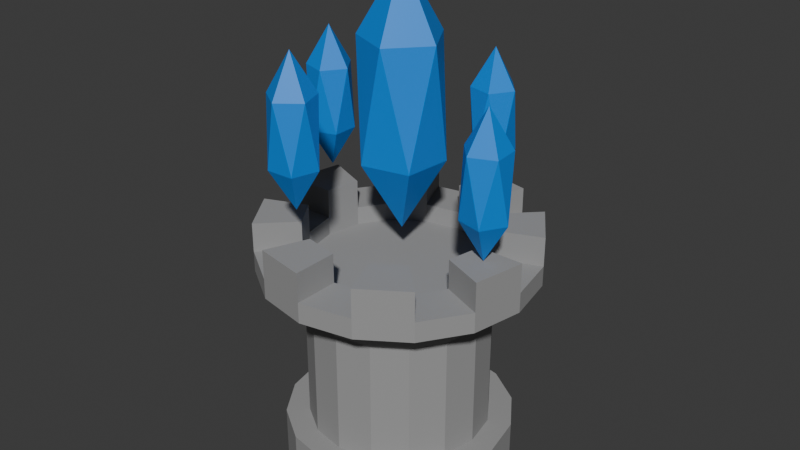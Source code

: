 # Source: wizard_tower.blend  (saved by Blender 4.0.36; exported with 4.5.12 LTS)
import bpy
from mathutils import Matrix  # noqa: F401  (used for matrix-valued properties, if any)

bpy.ops.wm.read_factory_settings(use_empty=True)
scene = bpy.context.scene
scene.name = 'Scene'

# ---- collections
col_collection = bpy.data.collections.new('Collection'); scene.collection.children.link(col_collection)

# ---- materials (node trees are filled in below, after node groups)
mat_material_002 = bpy.data.materials.new('Material.002')
mat_material_002.use_transparent_shadow = False
mat_material_001 = bpy.data.materials.new('Material.001')
mat_material_001.use_transparent_shadow = False

# ---- material node trees
mat_material_002.use_nodes = True; mat_material_002.node_tree.nodes.clear()
_N = mat_material_002.node_tree.nodes; _L = mat_material_002.node_tree.links
n0 = _N.new('ShaderNodeBsdfPrincipled'); n0.name = 'Principled BSDF'; n0.location = (10, 300)
n0.inputs[0].default_value = (0.3279, 0.3279, 0.3279, 1.0)
n0.inputs[2].default_value = 0.3268
n0.inputs[3].default_value = 1.0
n1 = _N.new('ShaderNodeOutputMaterial'); n1.name = 'Material Output'; n1.location = (300, 300)
_L.new(n0.outputs[0], n1.inputs[0])
n1.is_active_output = True
mat_material_001.use_nodes = True; mat_material_001.node_tree.nodes.clear()
_N = mat_material_001.node_tree.nodes; _L = mat_material_001.node_tree.links
n0 = _N.new('ShaderNodeBsdfPrincipled'); n0.name = 'Principled BSDF'; n0.location = (10, 300)
n0.inputs[0].default_value = (0.0006096, 0.2436, 0.8006, 1.0)
n0.inputs[3].default_value = 1.45
n0.inputs[27].default_value = (0.16, 0.3282, 1.0, 1.0)
n1 = _N.new('ShaderNodeOutputMaterial'); n1.name = 'Material Output'; n1.location = (300, 300)
_L.new(n0.outputs[0], n1.inputs[0])
n1.is_active_output = True

# ---- world
world_world = bpy.data.worlds.new('World'); scene.world = world_world
world_world.use_nodes = True; world_world.node_tree.nodes.clear()
_N = world_world.node_tree.nodes; _L = world_world.node_tree.links
n0 = _N.new('ShaderNodeOutputWorld'); n0.name = 'World Output'; n0.location = (300, 300)
n1 = _N.new('ShaderNodeBackground'); n1.name = 'Background'; n1.location = (10, 300)
n1.inputs[0].default_value = (0.05088, 0.05088, 0.05088, 1.0)
_L.new(n1.outputs[0], n0.inputs[0])
n0.is_active_output = True
world_world.color = (0.05088, 0.05088, 0.05088)
world_world.use_sun_shadow = False
world_world.sun_shadow_jitter_overblur = 0.0

# ---- meshes
me_cylinder = bpy.data.meshes.new('Cylinder')
me_cylinder.from_pydata([(1.816e-08, 3.018, -0.6526), (2.76e-08, 2.397, 0.6526), (1.155, 2.788, -0.6526), (0.9173, 2.214, 0.6526), (2.134, 2.134, -0.6526), (1.695, 1.695, 0.6526), (2.788, 1.155, -0.6526), (2.214, 0.9173, 0.6526), (3.018, 7.089e-09, -0.6526), (2.397, 7.089e-09, 0.6526), (2.788, -1.155, -0.6526), (2.214, -0.9173, 0.6526), (2.134, -2.134, -0.6526), (1.695, -1.695, 0.6526), (1.155, -2.788, -0.6526), (0.9173, -2.214, 0.6526), (1.816e-08, -3.018, -0.6526), (2.76e-08, -2.397, 0.6526), (-1.155, -2.788, -0.6526), (-0.9172, -2.214, 0.6526), (-2.134, -2.134, -0.6526), (-1.695, -1.695, 0.6526), (-2.788, -1.155, -0.6526), (-2.214, -0.9173, 0.6526), (-3.018, 7.089e-09, -0.6526), (-2.397, 7.089e-09, 0.6526), (-2.788, 1.155, -0.6526), (-2.214, 0.9173, 0.6526), (-2.134, 2.134, -0.6526), (-1.695, 1.695, 0.6526), (-1.155, 2.788, -0.6526), (-0.9172, 2.214, 0.6526), (1.155, 2.788, 0.6526), (1.816e-08, 3.018, 0.6526), (2.134, 2.134, 0.6526), (2.788, 1.155, 0.6526), (3.018, 7.089e-09, 0.6526), (2.788, -1.155, 0.6526), (2.134, -2.134, 0.6526), (1.155, -2.788, 0.6526), (1.816e-08, -3.018, 0.6526), (-1.155, -2.788, 0.6526), (-2.134, -2.134, 0.6526), (-2.788, -1.155, 0.6526), (-3.018, 7.089e-09, 0.6526), (-2.788, 1.155, 0.6526), (-2.134, 2.134, 0.6526), (-1.155, 2.788, 0.6526), (0.9173, 2.214, 4.922), (2.76e-08, 2.397, 4.922), (1.695, 1.695, 4.922), (2.214, 0.9173, 4.922), (2.397, 7.089e-09, 4.922), (2.214, -0.9173, 4.922), (1.695, -1.695, 4.922), (0.9173, -2.214, 4.922), (2.76e-08, -2.397, 4.922), (-0.9172, -2.214, 4.922), (-1.695, -1.695, 4.922), (-2.214, -0.9173, 4.922), (-2.397, 7.089e-09, 4.922), (-2.214, 0.9173, 4.922), (-1.695, 1.695, 4.922), (-0.9172, 2.214, 4.922), (1.376, 3.323, 4.922), (1.904e-08, 3.597, 4.922), (2.543, 2.543, 4.922), (3.323, 1.376, 4.922), (3.597, 1.064e-08, 4.922), (3.323, -1.376, 4.922), (2.543, -2.543, 4.922), (1.376, -3.323, 4.922), (1.904e-08, -3.597, 4.922), (-1.376, -3.323, 4.922), (-2.543, -2.543, 4.922), (-3.323, -1.376, 4.922), (-3.597, 1.064e-08, 4.922), (-3.323, 1.376, 4.922), (-2.543, 2.543, 4.922), (-1.376, 3.323, 4.922), (0.9173, 2.214, 5.456), (2.76e-08, 2.397, 5.456), (1.695, 1.695, 5.456), (2.214, 0.9173, 5.456), (2.397, 7.089e-09, 5.456), (2.214, -0.9173, 5.456), (1.695, -1.695, 5.456), (0.9173, -2.214, 5.456), (2.76e-08, -2.397, 5.456), (-0.9172, -2.214, 5.456), (-1.695, -1.695, 5.456), (-2.214, -0.9173, 5.456), (-2.397, 7.089e-09, 5.456), (-2.214, 0.9173, 5.456), (-1.695, 1.695, 5.456), (-0.9172, 2.214, 5.456), (1.376, 3.323, 5.456), (1.904e-08, 3.597, 5.456), (2.543, 2.543, 5.456), (3.323, 1.376, 5.456), (3.597, 1.064e-08, 5.456), (3.323, -1.376, 5.456), (2.543, -2.543, 5.456), (1.376, -3.323, 5.456), (1.904e-08, -3.597, 5.456), (-1.376, -3.323, 5.456), (-2.543, -2.543, 5.456), (-3.323, -1.376, 5.456), (-3.597, 1.064e-08, 5.456), (-3.323, 1.376, 5.456), (-2.543, 2.543, 5.456), (-1.376, 3.323, 5.456), (0.9173, 2.214, 6.225), (2.76e-08, 2.397, 6.225), (2.214, 0.9173, 6.225), (1.695, 1.695, 6.225), (2.214, -0.9173, 6.225), (2.397, 7.089e-09, 6.225), (0.9173, -2.214, 6.225), (1.695, -1.695, 6.225), (-0.9172, -2.214, 6.225), (2.76e-08, -2.397, 6.225), (-2.214, -0.9173, 6.225), (-1.695, -1.695, 6.225), (-2.214, 0.9173, 6.225), (-2.397, 7.089e-09, 6.225), (-0.9172, 2.214, 6.225), (-1.695, 1.695, 6.225), (1.376, 3.323, 6.225), (1.904e-08, 3.597, 6.225), (3.323, 1.376, 6.225), (2.543, 2.543, 6.225), (3.323, -1.376, 6.225), (3.597, 1.064e-08, 6.225), (1.376, -3.323, 6.225), (2.543, -2.543, 6.225), (-1.376, -3.323, 6.225), (1.904e-08, -3.597, 6.225), (-3.323, -1.376, 6.225), (-2.543, -2.543, 6.225), (-3.323, 1.376, 6.225), (-3.597, 1.064e-08, 6.225), (-1.376, 3.323, 6.225), (-2.543, 2.543, 6.225), (0.9173, 2.214, 3.966), (2.76e-08, 2.397, 3.966), (1.695, 1.695, 3.966), (2.214, 0.9173, 3.966), (2.397, 7.089e-09, 3.966), (2.214, -0.9173, 3.966), (1.695, -1.695, 3.966), (0.9173, -2.214, 3.966), (2.76e-08, -2.397, 3.966), (-0.9172, -2.214, 3.966), (-1.695, -1.695, 3.966), (-2.214, -0.9173, 3.966), (-2.397, 7.089e-09, 3.966), (-2.214, 0.9173, 3.966), (-1.695, 1.695, 3.966), (-0.9172, 2.214, 3.966), (1.154, 2.785, 4.677), (-8.934e-09, 3.014, 4.677), (2.132, 2.132, 4.677), (2.785, 1.154, 4.677), (3.014, 8.915e-09, 4.677), (2.785, -1.154, 4.677), (2.132, -2.132, 4.677), (1.154, -2.785, 4.677), (-8.934e-09, -3.014, 4.677), (-1.154, -2.785, 4.677), (-2.132, -2.132, 4.677), (-2.785, -1.154, 4.677), (-3.014, 8.915e-09, 4.677), (-2.785, 1.154, 4.677), (-2.132, 2.132, 4.677), (-1.154, 2.785, 4.677), (1.154, 2.785, 4.968), (1.063e-09, 3.014, 4.968), (2.132, 2.132, 4.968), (2.785, 1.154, 4.968), (3.014, 8.915e-09, 4.968), (2.785, -1.154, 4.968), (2.132, -2.132, 4.968), (1.154, -2.785, 4.968), (1.063e-09, -3.014, 4.968), (-1.154, -2.785, 4.968), (-2.132, -2.132, 4.968), (-2.785, -1.154, 4.968), (-3.014, 8.915e-09, 4.968), (-2.785, 1.154, 4.968), (-2.132, 2.132, 4.968), (-1.154, 2.785, 4.968), (0.6155, 2.92, 6.231), (0.01904, 2.886, 7.265), (0.3992, 3.477, 7.265), (1.078, 3.297, 7.265), (1.118, 2.596, 7.265), (0.4632, 2.342, 7.265), (0.1132, 3.243, 8.939), (0.7679, 3.497, 8.939), (1.212, 2.953, 8.939), (0.8318, 2.363, 8.939), (0.1527, 2.542, 8.939), (0.6155, 2.92, 9.973), (-2.789, 0.6121, 6.677), (-2.306, 0.261, 7.711), (-2.974, 0.04394, 7.711), (-3.386, 0.6121, 7.711), (-2.974, 1.18, 7.711), (-2.306, 0.9633, 7.711), (-2.604, 0.04394, 9.385), (-3.272, 0.261, 9.385), (-3.272, 0.9633, 9.385), (-2.604, 1.18, 9.385), (-2.192, 0.6121, 9.385), (-2.789, 0.6121, 10.42), (2.875, -0.5046, 6.25), (3.011, 0.07699, 7.284), (3.47, -0.4549, 7.284), (3.106, -1.055, 7.284), (2.422, -0.8948, 7.284), (2.364, -0.1949, 7.284), (3.327, -0.1144, 8.958), (3.385, -0.8143, 8.958), (2.738, -1.086, 8.958), (2.279, -0.5544, 8.958), (2.643, 0.04624, 8.958), (2.875, -0.5046, 9.992), (-0.5747, -2.938, 7.377), (-0.0128, -2.735, 8.411), (-0.2081, -3.409, 8.411), (-0.91, -3.432, 8.411), (-1.149, -2.772, 8.411), (-0.5941, -2.341, 8.411), (-0.0008371, -3.104, 10.09), (-0.5554, -3.535, 10.09), (-1.137, -3.141, 10.09), (-0.9414, -2.466, 10.09), (-0.2394, -2.443, 10.09), (-0.5747, -2.938, 11.12), (0.08062, -0.02278, 6.004), (-0.3465, -1.002, 7.853), (-0.9824, 0.08093, 7.853), (-0.1492, 1.02, 7.853), (1.002, 0.5181, 7.853), (0.8796, -0.7315, 7.853), (-0.8403, -0.5637, 10.84), (-0.7184, 0.6859, 10.84), (0.5077, 0.9561, 10.84), (1.144, -0.1265, 10.84), (0.3105, -1.066, 10.84), (0.08062, -0.02278, 12.69)], [], [(0, 33, 32, 2), (2, 32, 34, 4), (4, 34, 35, 6), (6, 35, 36, 8), (8, 36, 37, 10), (10, 37, 38, 12), (12, 38, 39, 14), (14, 39, 40, 16), (16, 40, 41, 18), (18, 41, 42, 20), (20, 42, 43, 22), (22, 43, 44, 24), (24, 44, 45, 26), (26, 45, 46, 28), (31, 29, 62, 63), (28, 46, 47, 30), (30, 47, 33, 0), (0, 2, 4, 6, 8, 10, 12, 14, 16, 18, 20, 22, 24, 26, 28, 30), (1, 3, 32, 33), (3, 5, 34, 32), (5, 7, 35, 34), (7, 9, 36, 35), (9, 11, 37, 36), (11, 13, 38, 37), (13, 15, 39, 38), (15, 17, 40, 39), (17, 19, 41, 40), (19, 21, 42, 41), (21, 23, 43, 42), (23, 25, 44, 43), (25, 27, 45, 44), (27, 29, 46, 45), (29, 31, 47, 46), (31, 1, 33, 47), (48, 49, 81, 80), (17, 15, 55, 56), (3, 1, 49, 48), (1, 31, 63, 49), (19, 17, 56, 57), (5, 3, 48, 50), (21, 19, 57, 58), (7, 5, 50, 51), (23, 21, 58, 59), (9, 7, 51, 52), (25, 23, 59, 60), (11, 9, 52, 53), (27, 25, 60, 61), (13, 11, 53, 54), (29, 27, 61, 62), (15, 13, 54, 55), (64, 65, 79, 78, 77, 76, 75, 74, 73, 72, 71, 70, 69, 68, 67, 66), (72, 73, 105, 104), (62, 61, 93, 94), (71, 72, 104, 103), (61, 60, 92, 93), (70, 71, 103, 102), (60, 59, 91, 92), (69, 70, 102, 101), (59, 58, 90, 91), (68, 69, 101, 100), (58, 57, 89, 90), (67, 68, 100, 99), (57, 56, 88, 89), (66, 67, 99, 98), (56, 55, 87, 88), (79, 65, 97, 111), (90, 106, 139, 123), (88, 87, 103, 104), (106, 107, 138, 139), (81, 95, 111, 97), (82, 98, 131, 115), (82, 80, 96, 98), (90, 89, 105, 106), (93, 92, 125, 124), (105, 89, 120, 136), (84, 83, 99, 100), (92, 91, 107, 108), (104, 105, 136, 137), (96, 80, 112, 128), (86, 85, 101, 102), (94, 93, 109, 110), (91, 90, 123, 122), (63, 62, 94, 95), (73, 74, 106, 105), (50, 48, 80, 82), (49, 63, 95, 81), (74, 75, 107, 106), (51, 50, 82, 83), (75, 76, 108, 107), (52, 51, 83, 84), (76, 77, 109, 108), (53, 52, 84, 85), (77, 78, 110, 109), (54, 53, 85, 86), (65, 64, 96, 97), (78, 79, 111, 110), (55, 54, 86, 87), (64, 66, 98, 96), (126, 127, 143, 142), (112, 113, 129, 128), (120, 121, 137, 136), (114, 115, 131, 130), (122, 123, 139, 138), (116, 117, 133, 132), (124, 125, 141, 140), (118, 119, 135, 134), (80, 81, 113, 112), (95, 94, 127, 126), (99, 83, 114, 130), (108, 109, 140, 141), (107, 91, 122, 138), (83, 82, 115, 114), (97, 96, 128, 129), (84, 100, 133, 117), (110, 111, 142, 143), (92, 108, 141, 125), (85, 84, 117, 116), (98, 99, 130, 131), (101, 85, 116, 132), (94, 110, 143, 127), (109, 93, 124, 140), (87, 86, 119, 118), (111, 95, 126, 142), (100, 101, 132, 133), (86, 102, 135, 119), (103, 87, 118, 134), (89, 88, 121, 120), (88, 104, 137, 121), (102, 103, 134, 135), (81, 97, 129, 113), (62, 63, 159, 158), (55, 56, 152, 151), (48, 49, 145, 144), (63, 49, 145, 159), (56, 57, 153, 152), (48, 50, 146, 144), (57, 58, 154, 153), (50, 51, 147, 146), (58, 59, 155, 154), (51, 52, 148, 147), (59, 60, 156, 155), (52, 53, 149, 148), (60, 61, 157, 156), (53, 54, 150, 149), (61, 62, 158, 157), (54, 55, 151, 150), (159, 158, 174, 175), (173, 172, 188, 189), (152, 151, 167, 168), (144, 145, 161, 160), (145, 159, 175, 161), (153, 152, 168, 169), (146, 144, 160, 162), (154, 153, 169, 170), (147, 146, 162, 163), (155, 154, 170, 171), (148, 147, 163, 164), (156, 155, 171, 172), (149, 148, 164, 165), (157, 156, 172, 173), (150, 149, 165, 166), (158, 157, 173, 174), (151, 150, 166, 167), (176, 177, 191, 190, 189, 188, 187, 186, 185, 184, 183, 182, 181, 180, 179, 178), (166, 165, 181, 182), (174, 173, 189, 190), (167, 166, 182, 183), (175, 174, 190, 191), (168, 167, 183, 184), (160, 161, 177, 176), (161, 175, 191, 177), (169, 168, 184, 185), (162, 160, 176, 178), (170, 169, 185, 186), (163, 162, 178, 179), (171, 170, 186, 187), (164, 163, 179, 180), (172, 171, 187, 188), (165, 164, 180, 181), (192, 193, 194), (193, 192, 197), (192, 194, 195), (192, 195, 196), (192, 196, 197), (193, 197, 202), (194, 193, 198), (195, 194, 199), (196, 195, 200), (197, 196, 201), (193, 202, 198), (194, 198, 199), (195, 199, 200), (196, 200, 201), (197, 201, 202), (198, 202, 203), (199, 198, 203), (200, 199, 203), (201, 200, 203), (202, 201, 203), (204, 205, 206), (205, 204, 209), (204, 206, 207), (204, 207, 208), (204, 208, 209), (205, 209, 214), (206, 205, 210), (207, 206, 211), (208, 207, 212), (209, 208, 213), (205, 214, 210), (206, 210, 211), (207, 211, 212), (208, 212, 213), (209, 213, 214), (210, 214, 215), (211, 210, 215), (212, 211, 215), (213, 212, 215), (214, 213, 215), (216, 217, 218), (217, 216, 221), (216, 218, 219), (216, 219, 220), (216, 220, 221), (217, 221, 226), (218, 217, 222), (219, 218, 223), (220, 219, 224), (221, 220, 225), (217, 226, 222), (218, 222, 223), (219, 223, 224), (220, 224, 225), (221, 225, 226), (222, 226, 227), (223, 222, 227), (224, 223, 227), (225, 224, 227), (226, 225, 227), (228, 229, 230), (229, 228, 233), (228, 230, 231), (228, 231, 232), (228, 232, 233), (229, 233, 238), (230, 229, 234), (231, 230, 235), (232, 231, 236), (233, 232, 237), (229, 238, 234), (230, 234, 235), (231, 235, 236), (232, 236, 237), (233, 237, 238), (234, 238, 239), (235, 234, 239), (236, 235, 239), (237, 236, 239), (238, 237, 239), (240, 241, 242), (241, 240, 245), (240, 242, 243), (240, 243, 244), (240, 244, 245), (241, 245, 250), (242, 241, 246), (243, 242, 247), (244, 243, 248), (245, 244, 249), (241, 250, 246), (242, 246, 247), (243, 247, 248), (244, 248, 249), (245, 249, 250), (246, 250, 251), (247, 246, 251), (248, 247, 251), (249, 248, 251), (250, 249, 251)])
me_cylinder.polygons.foreach_set('material_index', [0, 0, 0, 0, 0, 0, 0, 0, 0, 0, 0, 0, 0, 0, 0, 0, 0, 0, 0, 0, 0, 0, 0, 0, 0, 0, 0, 0, 0, 0, 0, 0, 0, 0, 0, 0, 0, 0, 0, 0, 0, 0, 0, 0, 0, 0, 0, 0, 0, 0, 0, 0, 0, 0, 0, 0, 0, 0, 0, 0, 0, 0, 0, 0, 0, 0, 0, 0, 0, 0, 0, 0, 0, 0, 0, 0, 0, 0, 0, 0, 0, 0, 0, 0, 0, 0, 0, 0, 0, 0, 0, 0, 0, 0, 0, 0, 0, 0, 0, 0, 0, 0, 0, 0, 0, 0, 0, 0, 0, 0, 0, 0, 0, 0, 0, 0, 0, 0, 0, 0, 0, 0, 0, 0, 0, 0, 0, 0, 0, 0, 0, 0, 0, 0, 0, 0, 0, 0, 0, 0, 0, 0, 0, 0, 0, 0, 0, 0, 0, 0, 0, 0, 0, 0, 0, 0, 0, 0, 0, 0, 0, 0, 0, 0, 0, 0, 0, 0, 0, 0, 0, 0, 0, 0, 0, 0, 0, 0, 0, 1, 1, 1, 1, 1, 1, 1, 1, 1, 1, 1, 1, 1, 1, 1, 1, 1, 1, 1, 1, 1, 1, 1, 1, 1, 1, 1, 1, 1, 1, 1, 1, 1, 1, 1, 1, 1, 1, 1, 1, 1, 1, 1, 1, 1, 1, 1, 1, 1, 1, 1, 1, 1, 1, 1, 1, 1, 1, 1, 1, 1, 1, 1, 1, 1, 1, 1, 1, 1, 1, 1, 1, 1, 1, 1, 1, 1, 1, 1, 1, 1, 1, 1, 1, 1, 1, 1, 1, 1, 1, 1, 1, 1, 1, 1, 1, 1, 1, 1, 1])
_uv = me_cylinder.uv_layers.new(name='UVMap')
_uv.uv.foreach_set('vector', [1.0, 0.5, 1.0, 1.0, 0.9375, 1.0, 0.9375, 0.5, 0.9375, 0.5, 0.9375, 1.0, 0.875, 1.0, 0.875, 0.5, 0.875, 0.5, 0.875, 1.0, 0.8125, 1.0, 0.8125, 0.5, 0.8125, 0.5, 0.8125, 1.0, 0.75, 1.0, 0.75, 0.5, 0.75, 0.5, 0.75, 1.0, 0.6875, 1.0, 0.6875, 0.5, 0.6875, 0.5, 0.6875, 1.0, 0.625, 1.0, 0.625, 0.5, 0.625, 0.5, 0.625, 1.0, 0.5625, 1.0, 0.5625, 0.5, 0.5625, 0.5, 0.5625, 1.0, 0.5, 1.0, 0.5, 0.5, 0.5, 0.5, 0.5, 1.0, 0.4375, 1.0, 0.4375, 0.5, 0.4375, 0.5, 0.4375, 1.0, 0.375, 1.0, 0.375, 0.5, 0.375, 0.5, 0.375, 1.0, 0.3125, 1.0, 0.3125, 0.5, 0.3125, 0.5, 0.3125, 1.0, 0.25, 1.0, 0.25, 0.5, 0.25, 0.5, 0.25, 1.0, 0.1875, 1.0, 0.1875, 0.5, 0.1875, 0.5, 0.1875, 1.0, 0.125, 1.0, 0.125, 0.5, 0.1771, 0.4261, 0.1152, 0.3848, 0.1152, 0.3848, 0.1771, 0.4261, 0.125, 0.5, 0.125, 1.0, 0.0625, 1.0, 0.0625, 0.5, 0.0625, 0.5, 0.0625, 1.0, 0.0, 1.0, 0.0, 0.5, 0.75, 0.49, 0.8418, 0.4717, 0.9197, 0.4197, 0.9717, 0.3418, 0.99, 0.25, 0.9717, 0.1582, 0.9197, 0.08029, 0.8418, 0.02827, 0.75, 0.01, 0.6582, 0.02827, 0.5803, 0.08029, 0.5283, 0.1582, 0.51, 0.25, 0.5283, 0.3418, 0.5803, 0.4197, 0.6582, 0.4717, 0.25, 0.4406, 0.3229, 0.4261, 0.3418, 0.4717, 0.25, 0.49, 0.3229, 0.4261, 0.3848, 0.3848, 0.4197, 0.4197, 0.3418, 0.4717, 0.3848, 0.3848, 0.4261, 0.3229, 0.4717, 0.3418, 0.4197, 0.4197, 0.4261, 0.3229, 0.4406, 0.25, 0.49, 0.25, 0.4717, 0.3418, 0.4406, 0.25, 0.4261, 0.1771, 0.4717, 0.1582, 0.49, 0.25, 0.4261, 0.1771, 0.3848, 0.1152, 0.4197, 0.08029, 0.4717, 0.1582, 0.3848, 0.1152, 0.3229, 0.07389, 0.3418, 0.02827, 0.4197, 0.08029, 0.3229, 0.07389, 0.25, 0.05938, 0.25, 0.01, 0.3418, 0.02827, 0.25, 0.05938, 0.1771, 0.07389, 0.1582, 0.02827, 0.25, 0.01, 0.1771, 0.07389, 0.1152, 0.1152, 0.08029, 0.08029, 0.1582, 0.02827, 0.1152, 0.1152, 0.07389, 0.1771, 0.02827, 0.1582, 0.08029, 0.08029, 0.07389, 0.1771, 0.05938, 0.25, 0.01, 0.25, 0.02827, 0.1582, 0.05938, 0.25, 0.07389, 0.3229, 0.02827, 0.3418, 0.01, 0.25, 0.07389, 0.3229, 0.1152, 0.3848, 0.08029, 0.4197, 0.02827, 0.3418, 0.1152, 0.3848, 0.1771, 0.4261, 0.1582, 0.4717, 0.08029, 0.4197, 0.1771, 0.4261, 0.25, 0.4406, 0.25, 0.49, 0.1582, 0.4717, 0.3229, 0.4261, 0.25, 0.4406, 0.25, 0.4406, 0.3229, 0.4261, 0.25, 0.05938, 0.3229, 0.07389, 0.3229, 0.07389, 0.25, 0.05938, 0.3229, 0.4261, 0.25, 0.4406, 0.25, 0.4406, 0.3229, 0.4261, 0.25, 0.4406, 0.1771, 0.4261, 0.1771, 0.4261, 0.25, 0.4406, 0.1771, 0.07389, 0.25, 0.05938, 0.25, 0.05938, 0.1771, 0.07389, 0.3848, 0.3848, 0.3229, 0.4261, 0.3229, 0.4261, 0.3848, 0.3848, 0.1152, 0.1152, 0.1771, 0.07389, 0.1771, 0.07389, 0.1152, 0.1152, 0.4261, 0.3229, 0.3848, 0.3848, 0.3848, 0.3848, 0.4261, 0.3229, 0.07389, 0.1771, 0.1152, 0.1152, 0.1152, 0.1152, 0.07389, 0.1771, 0.4406, 0.25, 0.4261, 0.3229, 0.4261, 0.3229, 0.4406, 0.25, 0.05938, 0.25, 0.07389, 0.1771, 0.07389, 0.1771, 0.05938, 0.25, 0.4261, 0.1771, 0.4406, 0.25, 0.4406, 0.25, 0.4261, 0.1771, 0.07389, 0.3229, 0.05938, 0.25, 0.05938, 0.25, 0.07389, 0.3229, 0.3848, 0.1152, 0.4261, 0.1771, 0.4261, 0.1771, 0.3848, 0.1152, 0.1152, 0.3848, 0.07389, 0.3229, 0.07389, 0.3229, 0.1152, 0.3848, 0.3229, 0.07389, 0.3848, 0.1152, 0.3848, 0.1152, 0.3229, 0.07389, 0.3229, 0.4261, 0.25, 0.4406, 0.1771, 0.4261, 0.1152, 0.3848, 0.07389, 0.3229, 0.05938, 0.25, 0.07389, 0.1771, 0.1152, 0.1152, 0.1771, 0.07389, 0.25, 0.05938, 0.3229, 0.07389, 0.3848, 0.1152, 0.4261, 0.1771, 0.4406, 0.25, 0.4261, 0.3229, 0.3848, 0.3848, 0.25, 0.05938, 0.1771, 0.07389, 0.1771, 0.07389, 0.25, 0.05938, 0.1152, 0.3848, 0.07389, 0.3229, 0.07389, 0.3229, 0.1152, 0.3848, 0.3229, 0.07389, 0.25, 0.05938, 0.25, 0.05938, 0.3229, 0.07389, 0.07389, 0.3229, 0.05938, 0.25, 0.05938, 0.25, 0.07389, 0.3229, 0.3848, 0.1152, 0.3229, 0.07389, 0.3229, 0.07389, 0.3848, 0.1152, 0.05938, 0.25, 0.07389, 0.1771, 0.07389, 0.1771, 0.05938, 0.25, 0.4261, 0.1771, 0.3848, 0.1152, 0.3848, 0.1152, 0.4261, 0.1771, 0.07389, 0.1771, 0.1152, 0.1152, 0.1152, 0.1152, 0.07389, 0.1771, 0.4406, 0.25, 0.4261, 0.1771, 0.4261, 0.1771, 0.4406, 0.25, 0.1152, 0.1152, 0.1771, 0.07389, 0.1771, 0.07389, 0.1152, 0.1152, 0.4261, 0.3229, 0.4406, 0.25, 0.4406, 0.25, 0.4261, 0.3229, 0.1771, 0.07389, 0.25, 0.05938, 0.25, 0.05938, 0.1771, 0.07389, 0.3848, 0.3848, 0.4261, 0.3229, 0.4261, 0.3229, 0.3848, 0.3848, 0.25, 0.05938, 0.3229, 0.07389, 0.3229, 0.07389, 0.25, 0.05938, 0.1771, 0.4261, 0.25, 0.4406, 0.25, 0.4406, 0.1771, 0.4261, 0.1152, 0.1152, 0.1152, 0.1152, 0.1152, 0.1152, 0.1152, 0.1152, 0.25, 0.05938, 0.3229, 0.07389, 0.3229, 0.07389, 0.25, 0.05938, 0.1152, 0.1152, 0.07389, 0.1771, 0.07389, 0.1771, 0.1152, 0.1152, 0.25, 0.4406, 0.1771, 0.4261, 0.1771, 0.4261, 0.25, 0.4406, 0.3848, 0.3848, 0.3848, 0.3848, 0.3848, 0.3848, 0.3848, 0.3848, 0.3848, 0.3848, 0.3229, 0.4261, 0.3229, 0.4261, 0.3848, 0.3848, 0.1152, 0.1152, 0.1771, 0.07389, 0.1771, 0.07389, 0.1152, 0.1152, 0.07389, 0.3229, 0.05938, 0.25, 0.05938, 0.25, 0.07389, 0.3229, 0.1771, 0.07389, 0.1771, 0.07389, 0.1771, 0.07389, 0.1771, 0.07389, 0.4406, 0.25, 0.4261, 0.3229, 0.4261, 0.3229, 0.4406, 0.25, 0.05938, 0.25, 0.07389, 0.1771, 0.07389, 0.1771, 0.05938, 0.25, 0.25, 0.05938, 0.1771, 0.07389, 0.1771, 0.07389, 0.25, 0.05938, 0.3229, 0.4261, 0.3229, 0.4261, 0.3229, 0.4261, 0.3229, 0.4261, 0.3848, 0.1152, 0.4261, 0.1771, 0.4261, 0.1771, 0.3848, 0.1152, 0.1152, 0.3848, 0.07389, 0.3229, 0.07389, 0.3229, 0.1152, 0.3848, 0.07389, 0.1771, 0.1152, 0.1152, 0.1152, 0.1152, 0.07389, 0.1771, 0.1771, 0.4261, 0.1152, 0.3848, 0.1152, 0.3848, 0.1771, 0.4261, 0.1771, 0.07389, 0.1152, 0.1152, 0.1152, 0.1152, 0.1771, 0.07389, 0.3848, 0.3848, 0.3229, 0.4261, 0.3229, 0.4261, 0.3848, 0.3848, 0.25, 0.4406, 0.1771, 0.4261, 0.1771, 0.4261, 0.25, 0.4406, 0.1152, 0.1152, 0.07389, 0.1771, 0.07389, 0.1771, 0.1152, 0.1152, 0.4261, 0.3229, 0.3848, 0.3848, 0.3848, 0.3848, 0.4261, 0.3229, 0.07389, 0.1771, 0.05938, 0.25, 0.05938, 0.25, 0.07389, 0.1771, 0.4406, 0.25, 0.4261, 0.3229, 0.4261, 0.3229, 0.4406, 0.25, 0.05938, 0.25, 0.07389, 0.3229, 0.07389, 0.3229, 0.05938, 0.25, 0.4261, 0.1771, 0.4406, 0.25, 0.4406, 0.25, 0.4261, 0.1771, 0.07389, 0.3229, 0.1152, 0.3848, 0.1152, 0.3848, 0.07389, 0.3229, 0.3848, 0.1152, 0.4261, 0.1771, 0.4261, 0.1771, 0.3848, 0.1152, 0.25, 0.4406, 0.3229, 0.4261, 0.3229, 0.4261, 0.25, 0.4406, 0.1152, 0.3848, 0.1771, 0.4261, 0.1771, 0.4261, 0.1152, 0.3848, 0.3229, 0.07389, 0.3848, 0.1152, 0.3848, 0.1152, 0.3229, 0.07389, 0.3229, 0.4261, 0.3848, 0.3848, 0.3848, 0.3848, 0.3229, 0.4261, 0.1771, 0.4261, 0.1152, 0.3848, 0.1152, 0.3848, 0.1771, 0.4261, 0.3229, 0.4261, 0.25, 0.4406, 0.25, 0.4406, 0.3229, 0.4261, 0.1771, 0.07389, 0.25, 0.05938, 0.25, 0.05938, 0.1771, 0.07389, 0.4261, 0.3229, 0.3848, 0.3848, 0.3848, 0.3848, 0.4261, 0.3229, 0.07389, 0.1771, 0.1152, 0.1152, 0.1152, 0.1152, 0.07389, 0.1771, 0.4261, 0.1771, 0.4406, 0.25, 0.4406, 0.25, 0.4261, 0.1771, 0.07389, 0.3229, 0.05938, 0.25, 0.05938, 0.25, 0.07389, 0.3229, 0.3229, 0.07389, 0.3848, 0.1152, 0.3848, 0.1152, 0.3229, 0.07389, 0.3229, 0.4261, 0.25, 0.4406, 0.25, 0.4406, 0.3229, 0.4261, 0.1771, 0.4261, 0.1152, 0.3848, 0.1152, 0.3848, 0.1771, 0.4261, 0.4261, 0.3229, 0.4261, 0.3229, 0.4261, 0.3229, 0.4261, 0.3229, 0.05938, 0.25, 0.07389, 0.3229, 0.07389, 0.3229, 0.05938, 0.25, 0.07389, 0.1771, 0.07389, 0.1771, 0.07389, 0.1771, 0.07389, 0.1771, 0.4261, 0.3229, 0.3848, 0.3848, 0.3848, 0.3848, 0.4261, 0.3229, 0.25, 0.4406, 0.3229, 0.4261, 0.3229, 0.4261, 0.25, 0.4406, 0.4406, 0.25, 0.4406, 0.25, 0.4406, 0.25, 0.4406, 0.25, 0.1152, 0.3848, 0.1771, 0.4261, 0.1771, 0.4261, 0.1152, 0.3848, 0.05938, 0.25, 0.05938, 0.25, 0.05938, 0.25, 0.05938, 0.25, 0.4261, 0.1771, 0.4406, 0.25, 0.4406, 0.25, 0.4261, 0.1771, 0.3848, 0.3848, 0.4261, 0.3229, 0.4261, 0.3229, 0.3848, 0.3848, 0.4261, 0.1771, 0.4261, 0.1771, 0.4261, 0.1771, 0.4261, 0.1771, 0.1152, 0.3848, 0.1152, 0.3848, 0.1152, 0.3848, 0.1152, 0.3848, 0.07389, 0.3229, 0.07389, 0.3229, 0.07389, 0.3229, 0.07389, 0.3229, 0.3229, 0.07389, 0.3848, 0.1152, 0.3848, 0.1152, 0.3229, 0.07389, 0.1771, 0.4261, 0.1771, 0.4261, 0.1771, 0.4261, 0.1771, 0.4261, 0.4406, 0.25, 0.4261, 0.1771, 0.4261, 0.1771, 0.4406, 0.25, 0.3848, 0.1152, 0.3848, 0.1152, 0.3848, 0.1152, 0.3848, 0.1152, 0.3229, 0.07389, 0.3229, 0.07389, 0.3229, 0.07389, 0.3229, 0.07389, 0.1771, 0.07389, 0.25, 0.05938, 0.25, 0.05938, 0.1771, 0.07389, 0.25, 0.05938, 0.25, 0.05938, 0.25, 0.05938, 0.25, 0.05938, 0.3848, 0.1152, 0.3229, 0.07389, 0.3229, 0.07389, 0.3848, 0.1152, 0.25, 0.4406, 0.25, 0.4406, 0.25, 0.4406, 0.25, 0.4406, 0.1152, 0.3848, 0.1771, 0.4261, 0.1771, 0.4261, 0.1152, 0.3848, 0.3229, 0.07389, 0.25, 0.05938, 0.25, 0.05938, 0.3229, 0.07389, 0.3229, 0.4261, 0.25, 0.4406, 0.25, 0.4406, 0.3229, 0.4261, 0.1771, 0.4261, 0.25, 0.4406, 0.25, 0.4406, 0.1771, 0.4261, 0.25, 0.05938, 0.1771, 0.07389, 0.1771, 0.07389, 0.25, 0.05938, 0.3229, 0.4261, 0.3848, 0.3848, 0.3848, 0.3848, 0.3229, 0.4261, 0.1771, 0.07389, 0.1152, 0.1152, 0.1152, 0.1152, 0.1771, 0.07389, 0.3848, 0.3848, 0.4261, 0.3229, 0.4261, 0.3229, 0.3848, 0.3848, 0.1152, 0.1152, 0.07389, 0.1771, 0.07389, 0.1771, 0.1152, 0.1152, 0.4261, 0.3229, 0.4406, 0.25, 0.4406, 0.25, 0.4261, 0.3229, 0.07389, 0.1771, 0.05938, 0.25, 0.05938, 0.25, 0.07389, 0.1771, 0.4406, 0.25, 0.4261, 0.1771, 0.4261, 0.1771, 0.4406, 0.25, 0.05938, 0.25, 0.07389, 0.3229, 0.07389, 0.3229, 0.05938, 0.25, 0.4261, 0.1771, 0.3848, 0.1152, 0.3848, 0.1152, 0.4261, 0.1771, 0.07389, 0.3229, 0.1152, 0.3848, 0.1152, 0.3848, 0.07389, 0.3229, 0.3848, 0.1152, 0.3229, 0.07389, 0.3229, 0.07389, 0.3848, 0.1152, 0.1771, 0.4261, 0.1152, 0.3848, 0.1152, 0.3848, 0.1771, 0.4261, 0.07389, 0.3229, 0.05938, 0.25, 0.05938, 0.25, 0.07389, 0.3229, 0.25, 0.05938, 0.3229, 0.07389, 0.3229, 0.07389, 0.25, 0.05938, 0.3229, 0.4261, 0.25, 0.4406, 0.25, 0.4406, 0.3229, 0.4261, 0.25, 0.4406, 0.1771, 0.4261, 0.1771, 0.4261, 0.25, 0.4406, 0.1771, 0.07389, 0.25, 0.05938, 0.25, 0.05938, 0.1771, 0.07389, 0.3848, 0.3848, 0.3229, 0.4261, 0.3229, 0.4261, 0.3848, 0.3848, 0.1152, 0.1152, 0.1771, 0.07389, 0.1771, 0.07389, 0.1152, 0.1152, 0.4261, 0.3229, 0.3848, 0.3848, 0.3848, 0.3848, 0.4261, 0.3229, 0.07389, 0.1771, 0.1152, 0.1152, 0.1152, 0.1152, 0.07389, 0.1771, 0.4406, 0.25, 0.4261, 0.3229, 0.4261, 0.3229, 0.4406, 0.25, 0.05938, 0.25, 0.07389, 0.1771, 0.07389, 0.1771, 0.05938, 0.25, 0.4261, 0.1771, 0.4406, 0.25, 0.4406, 0.25, 0.4261, 0.1771, 0.07389, 0.3229, 0.05938, 0.25, 0.05938, 0.25, 0.07389, 0.3229, 0.3848, 0.1152, 0.4261, 0.1771, 0.4261, 0.1771, 0.3848, 0.1152, 0.1152, 0.3848, 0.07389, 0.3229, 0.07389, 0.3229, 0.1152, 0.3848, 0.3229, 0.07389, 0.3848, 0.1152, 0.3848, 0.1152, 0.3229, 0.07389, 0.3229, 0.4261, 0.25, 0.4406, 0.1771, 0.4261, 0.1152, 0.3848, 0.07389, 0.3229, 0.05938, 0.25, 0.07389, 0.1771, 0.1152, 0.1152, 0.1771, 0.07389, 0.25, 0.05938, 0.3229, 0.07389, 0.3848, 0.1152, 0.4261, 0.1771, 0.4406, 0.25, 0.4261, 0.3229, 0.3848, 0.3848, 0.3848, 0.1152, 0.4261, 0.1771, 0.4261, 0.1771, 0.3848, 0.1152, 0.1152, 0.3848, 0.07389, 0.3229, 0.07389, 0.3229, 0.1152, 0.3848, 0.3229, 0.07389, 0.3848, 0.1152, 0.3848, 0.1152, 0.3229, 0.07389, 0.1771, 0.4261, 0.1152, 0.3848, 0.1152, 0.3848, 0.1771, 0.4261, 0.25, 0.05938, 0.3229, 0.07389, 0.3229, 0.07389, 0.25, 0.05938, 0.3229, 0.4261, 0.25, 0.4406, 0.25, 0.4406, 0.3229, 0.4261, 0.25, 0.4406, 0.1771, 0.4261, 0.1771, 0.4261, 0.25, 0.4406, 0.1771, 0.07389, 0.25, 0.05938, 0.25, 0.05938, 0.1771, 0.07389, 0.3848, 0.3848, 0.3229, 0.4261, 0.3229, 0.4261, 0.3848, 0.3848, 0.1152, 0.1152, 0.1771, 0.07389, 0.1771, 0.07389, 0.1152, 0.1152, 0.4261, 0.3229, 0.3848, 0.3848, 0.3848, 0.3848, 0.4261, 0.3229, 0.07389, 0.1771, 0.1152, 0.1152, 0.1152, 0.1152, 0.07389, 0.1771, 0.4406, 0.25, 0.4261, 0.3229, 0.4261, 0.3229, 0.4406, 0.25, 0.05938, 0.25, 0.07389, 0.1771, 0.07389, 0.1771, 0.05938, 0.25, 0.4261, 0.1771, 0.4406, 0.25, 0.4406, 0.25, 0.4261, 0.1771, 0.1818, 0.0, 0.2727, 0.1575, 0.09091, 0.1575, 0.2727, 0.1575, 0.3636, 0.0, 0.4545, 0.1575, 0.9091, 0.0, 1.0, 0.1575, 0.8182, 0.1575, 0.7273, 0.0, 0.8182, 0.1575, 0.6364, 0.1575, 0.5455, 0.0, 0.6364, 0.1575, 0.4545, 0.1575, 0.2727, 0.1575, 0.4545, 0.1575, 0.3636, 0.3149, 0.09091, 0.1575, 0.2727, 0.1575, 0.1818, 0.3149, 0.8182, 0.1575, 1.0, 0.1575, 0.9091, 0.3149, 0.6364, 0.1575, 0.8182, 0.1575, 0.7273, 0.3149, 0.4545, 0.1575, 0.6364, 0.1575, 0.5455, 0.3149, 0.2727, 0.1575, 0.3636, 0.3149, 0.1818, 0.3149, 0.09091, 0.1575, 0.1818, 0.3149, 0.0, 0.3149, 0.8182, 0.1575, 0.9091, 0.3149, 0.7273, 0.3149, 0.6364, 0.1575, 0.7273, 0.3149, 0.5455, 0.3149, 0.4545, 0.1575, 0.5455, 0.3149, 0.3636, 0.3149, 0.1818, 0.3149, 0.3636, 0.3149, 0.2727, 0.4724, 0.0, 0.3149, 0.1818, 0.3149, 0.09091, 0.4724, 0.7273, 0.3149, 0.9091, 0.3149, 0.8182, 0.4724, 0.5455, 0.3149, 0.7273, 0.3149, 0.6364, 0.4724, 0.3636, 0.3149, 0.5455, 0.3149, 0.4545, 0.4724, 0.1818, 0.0, 0.2727, 0.1575, 0.09091, 0.1575, 0.2727, 0.1575, 0.3636, 0.0, 0.4545, 0.1575, 0.9091, 0.0, 1.0, 0.1575, 0.8182, 0.1575, 0.7273, 0.0, 0.8182, 0.1575, 0.6364, 0.1575, 0.5455, 0.0, 0.6364, 0.1575, 0.4545, 0.1575, 0.2727, 0.1575, 0.4545, 0.1575, 0.3636, 0.3149, 0.09091, 0.1575, 0.2727, 0.1575, 0.1818, 0.3149, 0.8182, 0.1575, 1.0, 0.1575, 0.9091, 0.3149, 0.6364, 0.1575, 0.8182, 0.1575, 0.7273, 0.3149, 0.4545, 0.1575, 0.6364, 0.1575, 0.5455, 0.3149, 0.2727, 0.1575, 0.3636, 0.3149, 0.1818, 0.3149, 0.09091, 0.1575, 0.1818, 0.3149, 0.0, 0.3149, 0.8182, 0.1575, 0.9091, 0.3149, 0.7273, 0.3149, 0.6364, 0.1575, 0.7273, 0.3149, 0.5455, 0.3149, 0.4545, 0.1575, 0.5455, 0.3149, 0.3636, 0.3149, 0.1818, 0.3149, 0.3636, 0.3149, 0.2727, 0.4724, 0.0, 0.3149, 0.1818, 0.3149, 0.09091, 0.4724, 0.7273, 0.3149, 0.9091, 0.3149, 0.8182, 0.4724, 0.5455, 0.3149, 0.7273, 0.3149, 0.6364, 0.4724, 0.3636, 0.3149, 0.5455, 0.3149, 0.4545, 0.4724, 0.1818, 0.0, 0.2727, 0.1575, 0.09091, 0.1575, 0.2727, 0.1575, 0.3636, 0.0, 0.4545, 0.1575, 0.9091, 0.0, 1.0, 0.1575, 0.8182, 0.1575, 0.7273, 0.0, 0.8182, 0.1575, 0.6364, 0.1575, 0.5455, 0.0, 0.6364, 0.1575, 0.4545, 0.1575, 0.2727, 0.1575, 0.4545, 0.1575, 0.3636, 0.3149, 0.09091, 0.1575, 0.2727, 0.1575, 0.1818, 0.3149, 0.8182, 0.1575, 1.0, 0.1575, 0.9091, 0.3149, 0.6364, 0.1575, 0.8182, 0.1575, 0.7273, 0.3149, 0.4545, 0.1575, 0.6364, 0.1575, 0.5455, 0.3149, 0.2727, 0.1575, 0.3636, 0.3149, 0.1818, 0.3149, 0.09091, 0.1575, 0.1818, 0.3149, 0.0, 0.3149, 0.8182, 0.1575, 0.9091, 0.3149, 0.7273, 0.3149, 0.6364, 0.1575, 0.7273, 0.3149, 0.5455, 0.3149, 0.4545, 0.1575, 0.5455, 0.3149, 0.3636, 0.3149, 0.1818, 0.3149, 0.3636, 0.3149, 0.2727, 0.4724, 0.0, 0.3149, 0.1818, 0.3149, 0.09091, 0.4724, 0.7273, 0.3149, 0.9091, 0.3149, 0.8182, 0.4724, 0.5455, 0.3149, 0.7273, 0.3149, 0.6364, 0.4724, 0.3636, 0.3149, 0.5455, 0.3149, 0.4545, 0.4724, 0.1818, 0.0, 0.2727, 0.1575, 0.09091, 0.1575, 0.2727, 0.1575, 0.3636, 0.0, 0.4545, 0.1575, 0.9091, 0.0, 1.0, 0.1575, 0.8182, 0.1575, 0.7273, 0.0, 0.8182, 0.1575, 0.6364, 0.1575, 0.5455, 0.0, 0.6364, 0.1575, 0.4545, 0.1575, 0.2727, 0.1575, 0.4545, 0.1575, 0.3636, 0.3149, 0.09091, 0.1575, 0.2727, 0.1575, 0.1818, 0.3149, 0.8182, 0.1575, 1.0, 0.1575, 0.9091, 0.3149, 0.6364, 0.1575, 0.8182, 0.1575, 0.7273, 0.3149, 0.4545, 0.1575, 0.6364, 0.1575, 0.5455, 0.3149, 0.2727, 0.1575, 0.3636, 0.3149, 0.1818, 0.3149, 0.09091, 0.1575, 0.1818, 0.3149, 0.0, 0.3149, 0.8182, 0.1575, 0.9091, 0.3149, 0.7273, 0.3149, 0.6364, 0.1575, 0.7273, 0.3149, 0.5455, 0.3149, 0.4545, 0.1575, 0.5455, 0.3149, 0.3636, 0.3149, 0.1818, 0.3149, 0.3636, 0.3149, 0.2727, 0.4724, 0.0, 0.3149, 0.1818, 0.3149, 0.09091, 0.4724, 0.7273, 0.3149, 0.9091, 0.3149, 0.8182, 0.4724, 0.5455, 0.3149, 0.7273, 0.3149, 0.6364, 0.4724, 0.3636, 0.3149, 0.5455, 0.3149, 0.4545, 0.4724, 0.1818, 0.0, 0.2727, 0.1575, 0.09091, 0.1575, 0.2727, 0.1575, 0.3636, 0.0, 0.4545, 0.1575, 0.9091, 0.0, 1.0, 0.1575, 0.8182, 0.1575, 0.7273, 0.0, 0.8182, 0.1575, 0.6364, 0.1575, 0.5455, 0.0, 0.6364, 0.1575, 0.4545, 0.1575, 0.2727, 0.1575, 0.4545, 0.1575, 0.3636, 0.3149, 0.09091, 0.1575, 0.2727, 0.1575, 0.1818, 0.3149, 0.8182, 0.1575, 1.0, 0.1575, 0.9091, 0.3149, 0.6364, 0.1575, 0.8182, 0.1575, 0.7273, 0.3149, 0.4545, 0.1575, 0.6364, 0.1575, 0.5455, 0.3149, 0.2727, 0.1575, 0.3636, 0.3149, 0.1818, 0.3149, 0.09091, 0.1575, 0.1818, 0.3149, 0.0, 0.3149, 0.8182, 0.1575, 0.9091, 0.3149, 0.7273, 0.3149, 0.6364, 0.1575, 0.7273, 0.3149, 0.5455, 0.3149, 0.4545, 0.1575, 0.5455, 0.3149, 0.3636, 0.3149, 0.1818, 0.3149, 0.3636, 0.3149, 0.2727, 0.4724, 0.0, 0.3149, 0.1818, 0.3149, 0.09091, 0.4724, 0.7273, 0.3149, 0.9091, 0.3149, 0.8182, 0.4724, 0.5455, 0.3149, 0.7273, 0.3149, 0.6364, 0.4724, 0.3636, 0.3149, 0.5455, 0.3149, 0.4545, 0.4724])
me_cylinder.materials.append(mat_material_002)
me_cylinder.materials.append(mat_material_001)
me_cylinder.update()

# ---- objects
ob_wizard_tower = bpy.data.objects.new('Wizard_tower', me_cylinder)

# ---- transforms, parenting, visibility, modifiers, constraints
ob_wizard_tower.location = (0.0, 0.0, 0.0)

# ---- collection membership
col_collection.objects.link(ob_wizard_tower)

# ---- scene / render settings (as saved in the file)
scene.frame_start = 1; scene.frame_end = 250; scene.frame_set(1)
scene.render.engine = 'BLENDER_EEVEE_NEXT'
scene.cycles.sampling_pattern = 'TABULATED_SOBOL'
bpy.context.view_layer.update()

# ---- added for rendering (the .blend has no active camera and no usable light): camera, sun
cam_auto = bpy.data.cameras.new('AutoCamera')
cam_auto.lens = 50.0
cam_auto.sensor_width = 36.0
cam_auto.clip_end = 1000.0
ob_auto_camera = bpy.data.objects.new('AutoCamera', cam_auto)
scene.collection.objects.link(ob_auto_camera)
ob_auto_camera.location = (15.5264, -18.6317, 18.4418)
ob_auto_camera.rotation_euler = (1.09748, -7.21219e-08, 0.694738)
scene.camera = ob_auto_camera
light_auto_sun = bpy.data.lights.new('AutoSun', 'SUN')
light_auto_sun.energy = 3.0
light_auto_sun.angle = 0.0523599
ob_auto_sun = bpy.data.objects.new('AutoSun', light_auto_sun)
scene.collection.objects.link(ob_auto_sun)
ob_auto_sun.rotation_euler = (0.872665, 0.174533, 0.523599)
bpy.context.view_layer.update()
